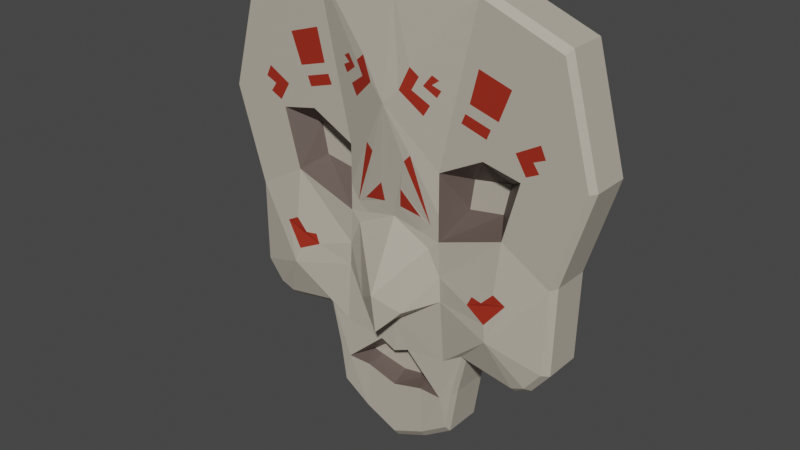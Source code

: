 # Source: boneMask.blend  (saved by Blender 3.4.6; exported with 4.5.12 LTS)
import bpy
from mathutils import Matrix  # noqa: F401  (used for matrix-valued properties, if any)

bpy.ops.wm.read_factory_settings(use_empty=True)
scene = bpy.context.scene
scene.name = 'Scene'

# ---- collections
col_collection = bpy.data.collections.new('Collection'); scene.collection.children.link(col_collection)

# ---- materials (node trees are filled in below, after node groups)
mat_bone = bpy.data.materials.new('bone')
mat_bone.alpha_threshold = 0.0
mat_bone.use_transparent_shadow = False
mat_bone.roughness = 0.5
mat_bone.line_color = (0.0, 0.0, 0.0, 1.0)
mat_black = bpy.data.materials.new('black')
mat_black.use_transparent_shadow = False
mat_red = bpy.data.materials.new('red')
mat_red.use_transparent_shadow = False

# ---- material node trees
mat_bone.use_nodes = True; mat_bone.node_tree.nodes.clear()
_N = mat_bone.node_tree.nodes; _L = mat_bone.node_tree.links
n0 = _N.new('ShaderNodeOutputMaterial'); n0.name = 'Material Output'; n0.location = (300, 300)
n1 = _N.new('ShaderNodeBsdfPrincipled'); n1.name = 'Principled BSDF'; n1.location = (10, 300)
n1.distribution = 'GGX'
n1.subsurface_method = 'RANDOM_WALK_SKIN'
n1.inputs[0].default_value = (0.4969, 0.4467, 0.3678, 1.0)
n1.inputs[3].default_value = 1.45
n1.inputs[27].default_value = (0.0, 0.0, 0.0, 1.0)
n1.inputs[28].default_value = 1.0
_L.new(n1.outputs[0], n0.inputs[0])
n0.is_active_output = True
mat_black.use_nodes = True; mat_black.node_tree.nodes.clear()
_N = mat_black.node_tree.nodes; _L = mat_black.node_tree.links
n0 = _N.new('ShaderNodeBsdfPrincipled'); n0.name = 'Principled BSDF'; n0.location = (10, 300)
n0.distribution = 'GGX'
n0.subsurface_method = 'RANDOM_WALK_SKIN'
n0.inputs[0].default_value = (0.1178, 0.08553, 0.07493, 1.0)
n0.inputs[3].default_value = 1.45
n0.inputs[27].default_value = (0.0, 0.0, 0.0, 1.0)
n0.inputs[28].default_value = 1.0
n1 = _N.new('ShaderNodeOutputMaterial'); n1.name = 'Material Output'; n1.location = (300, 300)
_L.new(n0.outputs[0], n1.inputs[0])
n1.is_active_output = True
mat_red.use_nodes = True; mat_red.node_tree.nodes.clear()
_N = mat_red.node_tree.nodes; _L = mat_red.node_tree.links
n0 = _N.new('ShaderNodeBsdfPrincipled'); n0.name = 'Principled BSDF'; n0.location = (10, 300)
n0.distribution = 'GGX'
n0.subsurface_method = 'RANDOM_WALK_SKIN'
n0.inputs[0].default_value = (0.3519, 0.0255, 0.01113, 1.0)
n0.inputs[3].default_value = 1.45
n0.inputs[27].default_value = (0.0, 0.0, 0.0, 1.0)
n0.inputs[28].default_value = 1.0
n1 = _N.new('ShaderNodeOutputMaterial'); n1.name = 'Material Output'; n1.location = (300, 300)
_L.new(n0.outputs[0], n1.inputs[0])
n1.is_active_output = True

# ---- world
world_world = bpy.data.worlds.new('World'); scene.world = world_world
world_world.use_nodes = True; world_world.node_tree.nodes.clear()
_N = world_world.node_tree.nodes; _L = world_world.node_tree.links
n0 = _N.new('ShaderNodeOutputWorld'); n0.name = 'World Output'; n0.location = (300, 300)
n1 = _N.new('ShaderNodeBackground'); n1.name = 'Background'; n1.location = (10, 300)
n1.inputs[0].default_value = (0.05088, 0.05088, 0.05088, 1.0)
_L.new(n1.outputs[0], n0.inputs[0])
n0.is_active_output = True
world_world.color = (0.05088, 0.05088, 0.05088)
world_world.use_sun_shadow = False
world_world.sun_shadow_jitter_overblur = 0.0

# ---- meshes
me_plane_001 = bpy.data.meshes.new('Plane.001')
me_plane_001.from_pydata([(0.0, -0.5, 0.0), (0.0, 0.0, 0.0), (0.0, 0.5125, 0.06835), (0.2465, -0.3177, 1.652e-08), (0.2319, -0.04615, -4.184e-09), (0.2298, 0.2576, 2.42e-09), (0.5175, -0.3716, 0.06529), (0.2678, -0.6002, 0.0002478), (0.2568, -0.7917, 0.005856), (0.0, -0.8366, -6.225e-09), (0.1471, -0.7948, 0.0002028), (0.6065, 0.327, -6.008e-09), (0.5335, 0.05768, -1.014e-08), (0.4645, 0.1097, -0.1101), (0.3047, 0.08344, -0.1089), (0.4949, 0.2491, -0.1101), (0.3231, 0.2191, -0.1101), (0.2308, 0.07542, 1.028e-09), (0.4335, 0.3636, -5.128e-09), (0.0, -0.5026, 0.1262), (0.1064, -0.3883, 0.08565), (0.0, -0.3157, 0.1509), (0.0, -0.6579, -2.92e-09), (0.07354, -0.6257, -0.001593), (0.1296, -0.7709, -0.07641), (0.1845, -0.7636, -0.08114), (0.0, -0.7945, -0.07653), (0.0, -0.6934, -0.07653), (0.1038, -0.7011, -0.07824), (0.2406, -0.2067, 8.061e-09), (0.1847, -0.08806, 0.005945), (0.1396, -0.02779, -2.519e-09), (0.0, -0.1419, 0.06783), (0.3696, -0.5638, -0.02575), (0.3629, -0.5372, 0.001171), (0.775, 0.869, -0.02575), (0.7585, 0.8445, -1.155e-08), (0.0, -1.128, -0.02575), (9.313e-10, -1.094, -1.098e-08), (0.0, 0.9445, 0.003499), (0.0, 0.9731, -0.02575), (0.7835, -0.06551, -0.02575), (0.7585, -0.0756, -0.0001883), (0.8916, 0.3632, -1.168e-08), (0.9146, 0.3661, -0.02575), (0.2952, -0.9639, -0.02518), (0.2883, -0.9327, 0.001524), (0.394, 0.9834, 1.084e-09), (0.4003, 1.011, -0.02575), (0.7505, -0.4578, 0.006289), (0.7753, -0.4669, -0.02575), (0.6932, -0.5712, -0.02575), (0.6762, -0.5519, 0.006292), (0.6158, -0.6085, -0.02575), (0.6126, -0.5818, 4.915e-09), (0.3144, -0.7531, 0.00137), (0.3292, -0.7432, -0.02553), (0.1559, -1.023, 0.0002858), (0.1573, -1.058, -0.02545), (0.3478, -0.5308, -0.2268), (0.3696, -0.5638, -0.1982), (0.7513, 0.8474, -0.2268), (0.775, 0.869, -0.1982), (0.0, -1.097, -0.2268), (7.76e-09, -1.128, -0.1982), (0.0, 0.9731, -0.1982), (0.0, 0.9442, -0.2268), (0.7551, -0.06098, -0.2268), (0.7835, -0.06551, -0.1982), (0.9146, 0.3661, -0.1982), (0.8848, 0.3665, -0.2268), (0.2689, -0.9472, -0.2264), (0.2952, -0.9639, -0.1977), (0.4003, 1.011, -0.1982), (0.393, 0.9836, -0.2268), (0.7753, -0.4669, -0.1982), (0.7469, -0.4568, -0.2268), (0.6748, -0.5483, -0.2268), (0.6932, -0.5712, -0.1982), (0.6118, -0.5787, -0.2268), (0.6158, -0.6085, -0.1982), (0.3292, -0.7432, -0.198), (0.3011, -0.7379, -0.2266), (0.1573, -1.058, -0.1979), (0.1433, -1.033, -0.2265), (0.1697, 0.4866, 0.0266), (0.07014, 0.5773, 0.05516), (0.1154, 0.677, 0.04508), (0.1558, 0.6446, 0.03841), (0.1236, 0.5864, 0.04293), (0.1981, 0.5348, 0.02245), (0.2081, 0.6593, 0.02676), (0.1707, 0.6106, 0.03305), (0.2264, 0.5705, 0.01763), (0.2452, 0.6019, 0.01486), (0.2071, 0.6199, 0.0249), (0.238, 0.6416, 0.0187), (0.1122, 0.3108, 0.03511), (0.1932, 0.01074, -1.381e-09), (0.08113, 0.2788, 0.03649), (0.147, 0.04225, 0.006775), (0.05044, 0.1439, 0.02053), (0.04029, 0.0589, 0.008925), (0.4017, 0.7198, -6.23e-10), (0.3654, 0.5758, -2.367e-10), (0.4978, 0.5377, -4.976e-09), (0.5496, 0.6733, -5.694e-09), (0.3472, 0.5331, 1.194e-10), (0.3291, 0.4905, 4.755e-10), (0.4652, 0.4988, -4.164e-09), (0.4471, 0.4553, -4.105e-09), (0.6834, 0.4974, -8.349e-09), (0.5771, 0.4383, -6.77e-09), (0.6273, 0.3555, -6.552e-09), (0.6841, 0.3829, -7.783e-09), (0.6557, 0.4228, -7.438e-09), (0.7082, 0.4455, -8.563e-09), (0.4026, -0.2574, 0.03099), (0.5015, -0.3022, 0.05209), (0.5867, -0.1946, 0.0328), (0.5285, -0.1633, 0.03332), (0.4745, -0.2192, 0.0352), (0.4229, -0.2141, 0.02706)], [], [(36, 18, 112, 111, 116, 43), (57, 46, 8, 10), (42, 6, 49), (5, 17, 14, 16), (1, 31, 98, 100, 102), (0, 3, 29, 4, 31, 1), (50, 51, 78, 75), (44, 41, 68, 69), (7, 34, 6, 3), (8, 55, 34, 7), (9, 10, 24, 26), (35, 44, 69, 62), (40, 48, 73, 65), (14, 17, 4), (42, 119, 118, 117, 3, 6), (12, 11, 15, 13), (4, 12, 13, 14), (11, 18, 5, 16, 15), (14, 13, 15, 16), (58, 37, 64, 83), (0, 3, 20, 19), (1, 32, 30, 31), (4, 30, 29), (20, 21, 19), (26, 24, 25, 28, 27), (22, 23, 8, 7, 3, 0), (8, 23, 28, 25), (23, 22, 27, 28), (10, 8, 25, 24), (29, 30, 20, 3), (31, 30, 4), (30, 32, 21, 20), (45, 58, 83, 72), (41, 50, 75, 68), (6, 34, 54, 52), (11, 12, 42, 43), (48, 35, 62, 73), (5, 108, 107, 104, 103, 106, 36, 47), (56, 45, 72, 81), (51, 53, 80, 78), (46, 55, 8), (2, 5, 85, 86, 87, 39), (49, 6, 52), (38, 57, 10, 9), (53, 33, 60, 80), (56, 33, 34, 55), (44, 35, 36, 43), (48, 40, 39, 47), (50, 41, 42, 49), (41, 44, 43, 42), (58, 45, 46, 57), (35, 48, 47, 36), (33, 53, 54, 34), (53, 51, 52, 54), (51, 50, 49, 52), (45, 56, 55, 46), (37, 58, 57, 38), (82, 71, 84, 63, 66, 74, 61, 70, 67, 76, 77, 79, 59), (82, 59, 60, 81), (70, 61, 62, 69), (74, 66, 65, 73), (76, 67, 68, 75), (67, 70, 69, 68), (84, 71, 72, 83), (61, 74, 73, 62), (59, 79, 80, 60), (79, 77, 78, 80), (77, 76, 75, 78), (71, 82, 81, 72), (63, 84, 83, 64), (33, 56, 81, 60), (39, 87, 88, 89, 90, 85, 5, 93, 92, 91, 47), (90, 89, 88, 87, 86, 85), (47, 91, 96, 95, 94, 93, 5), (94, 95, 96, 91, 92, 93), (5, 97, 98, 31, 4, 17), (97, 99, 98), (102, 100, 101), (101, 100, 98, 99, 97, 5, 2, 1, 102), (36, 106, 105, 104, 107, 109, 110, 108, 5, 18), (105, 106, 103, 104), (108, 110, 109, 107), (43, 116, 115, 114, 113, 112, 18, 11), (113, 114, 115, 116, 111, 112), (3, 117, 122, 121, 120, 119, 42, 12, 4, 29), (120, 121, 122, 117, 118, 119)])
me_plane_001.polygons.foreach_set('material_index', [0, 0, 0, 1, 0, 0, 0, 0, 0, 0, 1, 0, 0, 1, 0, 1, 1, 1, 0, 0, 0, 0, 0, 0, 0, 0, 1, 1, 1, 0, 0, 0, 0, 0, 0, 0, 0, 0, 0, 0, 0, 0, 0, 0, 0, 0, 0, 0, 0, 0, 0, 0, 0, 0, 0, 0, 0, 0, 0, 0, 0, 0, 0, 0, 0, 0, 0, 0, 0, 0, 0, 0, 2, 0, 2, 0, 2, 2, 0, 0, 2, 2, 0, 2, 0, 2])
_uv = me_plane_001.uv_layers.new(name='UVMap')
_uv.uv.foreach_set('vector', [0.9893, 0.9879, 0.7781, 0.75, 0.8551, 0.7916, 0.9113, 0.8196, 0.9166, 0.7957, 0.9894, 0.75, 0.6315, 0.01264, 0.75, 0.01447, 0.75, 0.07996, 0.6315, 0.09707, 0.9872, 0.4856, 0.8578, 0.25, 0.9863, 0.3084, 0.6841, 0.75, 0.6841, 0.6324, 0.6841, 0.625, 0.6841, 0.75, 0.5, 0.5, 0.6109, 0.5, 0.6538, 0.5455, 0.6169, 0.5509, 0.532, 0.5372, 0.5, 0.25, 0.75, 0.25, 0.7231, 0.3522, 0.6841, 0.5, 0.6109, 0.5, 0.5, 0.5, 1.0, 0.3146, 0.9579, 0.25, 0.9579, 0.25, 1.0, 0.3146, 1.0, 0.75, 1.0, 0.5, 1.0, 0.5, 1.0, 0.75, 0.75, 0.1407, 0.9412, 0.05407, 0.8578, 0.25, 0.75, 0.25, 0.75, 0.07996, 0.8721, 0.01632, 0.9809, 0.02023, 0.75, 0.1407, 0.5, 0.116, 0.6315, 0.09707, 0.6315, 0.09707, 0.5, 0.116, 1.0, 1.0, 1.0, 0.75, 1.0, 0.75, 1.0, 1.0, 0.5, 1.0, 0.75, 1.0, 0.75, 1.0, 0.5, 1.0, 0.6841, 0.625, 0.6841, 0.6324, 0.6841, 0.5, 0.9862, 0.4881, 0.8947, 0.3801, 0.8522, 0.296, 0.8065, 0.3172, 0.75, 0.25, 0.8578, 0.25, 0.8568, 0.5, 0.8579, 0.75, 0.8579, 0.75, 0.8568, 0.5, 0.6841, 0.5, 0.8568, 0.5, 0.8568, 0.5, 0.6841, 0.5, 0.8579, 0.75, 0.7781, 0.75, 0.6841, 0.75, 0.6841, 0.75, 0.8579, 0.75, 0.6841, 0.5, 0.8568, 0.5, 0.8579, 0.75, 0.6841, 0.75, 0.6315, 0.0, 0.5, 0.0, 0.5, 0.0, 0.6315, 0.0, 0.5, 0.25, 0.75, 0.25, 0.75, 0.25, 0.5, 0.25, 0.5, 0.5, 0.5, 0.448, 0.7022, 0.4314, 0.6109, 0.5, 0.6841, 0.5, 0.7022, 0.4314, 0.7231, 0.3522, 0.75, 0.25, 0.5, 0.3843, 0.5, 0.25, 0.5, 0.116, 0.6315, 0.09707, 0.75, 0.07996, 0.5982, 0.1626, 0.5, 0.1872, 0.5, 0.1872, 0.5982, 0.1626, 0.75, 0.07996, 0.75, 0.1407, 0.75, 0.25, 0.5, 0.25, 0.75, 0.07996, 0.5982, 0.1626, 0.5982, 0.1626, 0.75, 0.07996, 0.5982, 0.1626, 0.5, 0.1872, 0.5, 0.1872, 0.5982, 0.1626, 0.6315, 0.09707, 0.75, 0.07996, 0.75, 0.07996, 0.6315, 0.09707, 0.7231, 0.3522, 0.7022, 0.4314, 0.75, 0.25, 0.75, 0.25, 0.6109, 0.5, 0.7022, 0.4314, 0.6841, 0.5, 0.7022, 0.4314, 0.5, 0.448, 0.5, 0.3843, 0.75, 0.25, 0.75, 0.0, 0.6315, 0.0, 0.6315, 0.0, 0.75, 0.0, 1.0, 0.5, 1.0, 0.3146, 1.0, 0.3146, 1.0, 0.5, 0.8578, 0.25, 0.985, 0.01141, 0.9818, 0.1843, 0.9483, 0.25, 0.8579, 0.75, 0.8568, 0.5, 0.9889, 0.4861, 0.9894, 0.75, 0.75, 1.0, 1.0, 1.0, 1.0, 1.0, 0.75, 1.0, 0.6841, 0.75, 0.7306, 0.8256, 0.7391, 0.8394, 0.7476, 0.8532, 0.7647, 0.9052, 0.856, 0.896, 0.9893, 0.9879, 0.7476, 0.9907, 0.9034, 0.0, 0.75, 0.0, 0.75, 0.0, 0.9034, 0.0, 0.9579, 0.25, 1.0, 0.1722, 1.0, 0.1722, 0.9579, 0.25, 0.75, 0.01447, 0.8721, 0.01632, 0.75, 0.07996, 0.5, 0.75, 0.6841, 0.75, 0.6253, 0.7973, 0.5491, 0.7985, 0.578, 0.8486, 0.5, 0.9872, 0.9863, 0.3084, 0.8578, 0.25, 0.9483, 0.25, 0.5, 0.01376, 0.6315, 0.01264, 0.6315, 0.09707, 0.5, 0.116, 1.0, 0.1722, 1.0, 0.0, 1.0, 0.0, 1.0, 0.1722, 0.9034, 0.0, 1.0, 0.0, 0.9809, 0.02023, 0.8721, 0.01632, 1.0, 0.75, 1.0, 1.0, 0.9893, 0.9879, 0.9894, 0.75, 0.75, 1.0, 0.5, 1.0, 0.5, 0.9872, 0.7476, 0.9907, 1.0, 0.3146, 1.0, 0.5, 0.9872, 0.4856, 0.9863, 0.3084, 1.0, 0.5, 1.0, 0.75, 0.9894, 0.75, 0.9889, 0.4861, 0.6315, 0.0, 0.75, 0.0, 0.75, 0.01447, 0.6315, 0.01264, 1.0, 1.0, 0.75, 1.0, 0.7476, 0.9907, 0.9893, 0.9879, 1.0, 0.0, 1.0, 0.1722, 0.9818, 0.1843, 0.985, 0.01141, 1.0, 0.1722, 0.9579, 0.25, 0.9483, 0.25, 0.9818, 0.1843, 0.9579, 0.25, 1.0, 0.3146, 0.9863, 0.3084, 0.9483, 0.25, 0.75, 0.0, 0.9034, 0.0, 0.8721, 0.01632, 0.75, 0.01447, 0.5, 0.0, 0.6315, 0.0, 0.6315, 0.01264, 0.5, 0.01376, 0.8583, 0.02511, 0.733, 0.01126, 0.62, 0.01334, 0.5, 0.01424, 0.5, 0.9869, 0.746, 0.988, 0.9818, 0.9849, 0.9889, 0.7471, 0.9808, 0.5022, 0.9847, 0.3159, 0.9587, 0.2535, 0.9807, 0.1947, 0.8956, 0.1075, 0.8583, 0.02511, 0.8956, 0.1075, 1.0, 0.0, 0.9034, 0.0, 0.9889, 0.7471, 0.9818, 0.9849, 1.0, 1.0, 1.0, 0.75, 0.746, 0.988, 0.5, 0.9869, 0.5, 1.0, 0.75, 1.0, 0.9847, 0.3159, 0.9808, 0.5022, 1.0, 0.5, 1.0, 0.3146, 0.9808, 0.5022, 0.9889, 0.7471, 1.0, 0.75, 1.0, 0.5, 0.62, 0.01334, 0.733, 0.01126, 0.75, 0.0, 0.6315, 0.0, 0.9818, 0.9849, 0.746, 0.988, 0.75, 1.0, 1.0, 1.0, 0.8956, 0.1075, 0.9807, 0.1947, 1.0, 0.1722, 1.0, 0.0, 0.9807, 0.1947, 0.9587, 0.2535, 0.9579, 0.25, 1.0, 0.1722, 0.9587, 0.2535, 0.9847, 0.3159, 1.0, 0.3146, 0.9579, 0.25, 0.733, 0.01126, 0.8583, 0.02511, 0.9034, 0.0, 0.75, 0.0, 0.5, 0.01424, 0.62, 0.01334, 0.6315, 0.0, 0.5, 0.0, 1.0, 0.0, 0.9034, 0.0, 0.9034, 0.0, 1.0, 0.0, 0.5, 0.9872, 0.578, 0.8486, 0.607, 0.8456, 0.587, 0.817, 0.6425, 0.8198, 0.6253, 0.7973, 0.6841, 0.75, 0.6603, 0.8381, 0.6189, 0.8373, 0.6427, 0.8627, 0.7476, 0.9907, 0.6425, 0.8198, 0.587, 0.817, 0.607, 0.8456, 0.578, 0.8486, 0.5491, 0.7985, 0.6253, 0.7973, 0.7476, 0.9907, 0.6427, 0.8627, 0.6642, 0.863, 0.644, 0.8493, 0.6715, 0.852, 0.6603, 0.8381, 0.6841, 0.75, 0.6715, 0.852, 0.644, 0.8493, 0.6642, 0.863, 0.6427, 0.8627, 0.6189, 0.8373, 0.6603, 0.8381, 0.6841, 0.75, 0.5892, 0.7095, 0.6538, 0.5455, 0.6109, 0.5, 0.6841, 0.5, 0.6841, 0.6324, 0.5892, 0.7095, 0.5642, 0.6758, 0.6538, 0.5455, 0.532, 0.5372, 0.6169, 0.5509, 0.54, 0.5847, 0.54, 0.5847, 0.6169, 0.5509, 0.6538, 0.5455, 0.5642, 0.6758, 0.5892, 0.7095, 0.6841, 0.75, 0.5, 0.75, 0.5, 0.5, 0.532, 0.5372, 0.9893, 0.9879, 0.856, 0.896, 0.823, 0.8351, 0.7476, 0.8532, 0.7391, 0.8394, 0.8038, 0.8186, 0.7921, 0.7986, 0.7306, 0.8256, 0.6841, 0.75, 0.7781, 0.75, 0.823, 0.8351, 0.856, 0.896, 0.7647, 0.9052, 0.7476, 0.8532, 0.7306, 0.8256, 0.7921, 0.7986, 0.8038, 0.8186, 0.7391, 0.8394, 0.9894, 0.75, 0.9166, 0.7957, 0.8899, 0.7864, 0.8986, 0.7691, 0.87, 0.7597, 0.8551, 0.7916, 0.7781, 0.75, 0.8579, 0.75, 0.87, 0.7597, 0.8986, 0.7691, 0.8899, 0.7864, 0.9166, 0.7957, 0.9113, 0.8196, 0.8551, 0.7916, 0.75, 0.25, 0.8065, 0.3172, 0.8125, 0.3509, 0.8379, 0.351, 0.8635, 0.3927, 0.8947, 0.3801, 0.9862, 0.4881, 0.8568, 0.5, 0.6841, 0.5, 0.7231, 0.3522, 0.8635, 0.3927, 0.8379, 0.351, 0.8125, 0.3509, 0.8065, 0.3172, 0.8522, 0.296, 0.8947, 0.3801])
me_plane_001.materials.append(mat_bone)
me_plane_001.materials.append(mat_black)
me_plane_001.materials.append(mat_red)
me_plane_001.update()

# ---- objects
ob_plane = bpy.data.objects.new('Plane', me_plane_001)

# ---- transforms, parenting, visibility, modifiers, constraints
ob_plane.location = (0.0, 0.0, 0.0)
ob_plane.rotation_euler = (1.571, -0.0, 0.0)
_m = ob_plane.modifiers.new('Mirror', 'MIRROR')
_m.use_clip = True

# ---- collection membership
col_collection.objects.link(ob_plane)

# ---- scene / render settings (as saved in the file)
scene.frame_start = 1; scene.frame_end = 250; scene.frame_set(1)
scene.render.engine = 'BLENDER_EEVEE_NEXT'
scene.cycles.sampling_pattern = 'TABULATED_SOBOL'
scene.cycles.use_light_tree = False
scene.view_settings.view_transform = 'Filmic'
bpy.context.view_layer.update()

# ---- added for rendering (the .blend has no active camera and no usable light): camera, sun
cam_auto = bpy.data.cameras.new('AutoCamera')
cam_auto.lens = 50.0
cam_auto.sensor_width = 36.0
cam_auto.clip_end = 1000.0
ob_auto_camera = bpy.data.objects.new('AutoCamera', cam_auto)
scene.collection.objects.link(ob_auto_camera)
ob_auto_camera.location = (2.62771, -3.1153, 2.04378)
ob_auto_camera.rotation_euler = (1.09748, -7.21219e-08, 0.694738)
scene.camera = ob_auto_camera
light_auto_sun = bpy.data.lights.new('AutoSun', 'SUN')
light_auto_sun.energy = 3.0
light_auto_sun.angle = 0.0523599
ob_auto_sun = bpy.data.objects.new('AutoSun', light_auto_sun)
scene.collection.objects.link(ob_auto_sun)
ob_auto_sun.rotation_euler = (0.872665, 0.174533, 0.523599)
bpy.context.view_layer.update()

